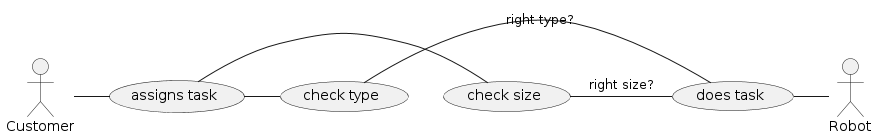

The diagram above was rendered by PlantUML. Its source (embedded in the PNG):
@startuml

actor Robot

usecase "check type" as ct
usecase "check size" as cs
usecase "assigns task" as at
usecase "does task" as dt

actor Customer

Customer - at
at - cs
at - ct
ct - dt : "right type?"
cs - dt : "right size?"
dt - Robot

@enduml